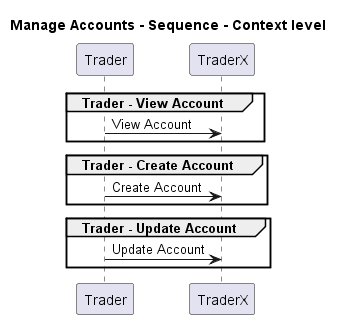

The diagram above was rendered by PlantUML. Its source (embedded in the PNG):
@startuml
!pragma layout smetana

title Manage Accounts - Sequence - Context level

participant "Trader" as TraderX.Actors.Trader
participant "TraderX" as TraderX.SoftwareSystems.TraderX

group Trader - View Account
TraderX.Actors.Trader -> TraderX.SoftwareSystems.TraderX : View Account
end
group Trader - Create Account
TraderX.Actors.Trader -> TraderX.SoftwareSystems.TraderX : Create Account
end
group Trader - Update Account
TraderX.Actors.Trader -> TraderX.SoftwareSystems.TraderX : Update Account
end


@enduml